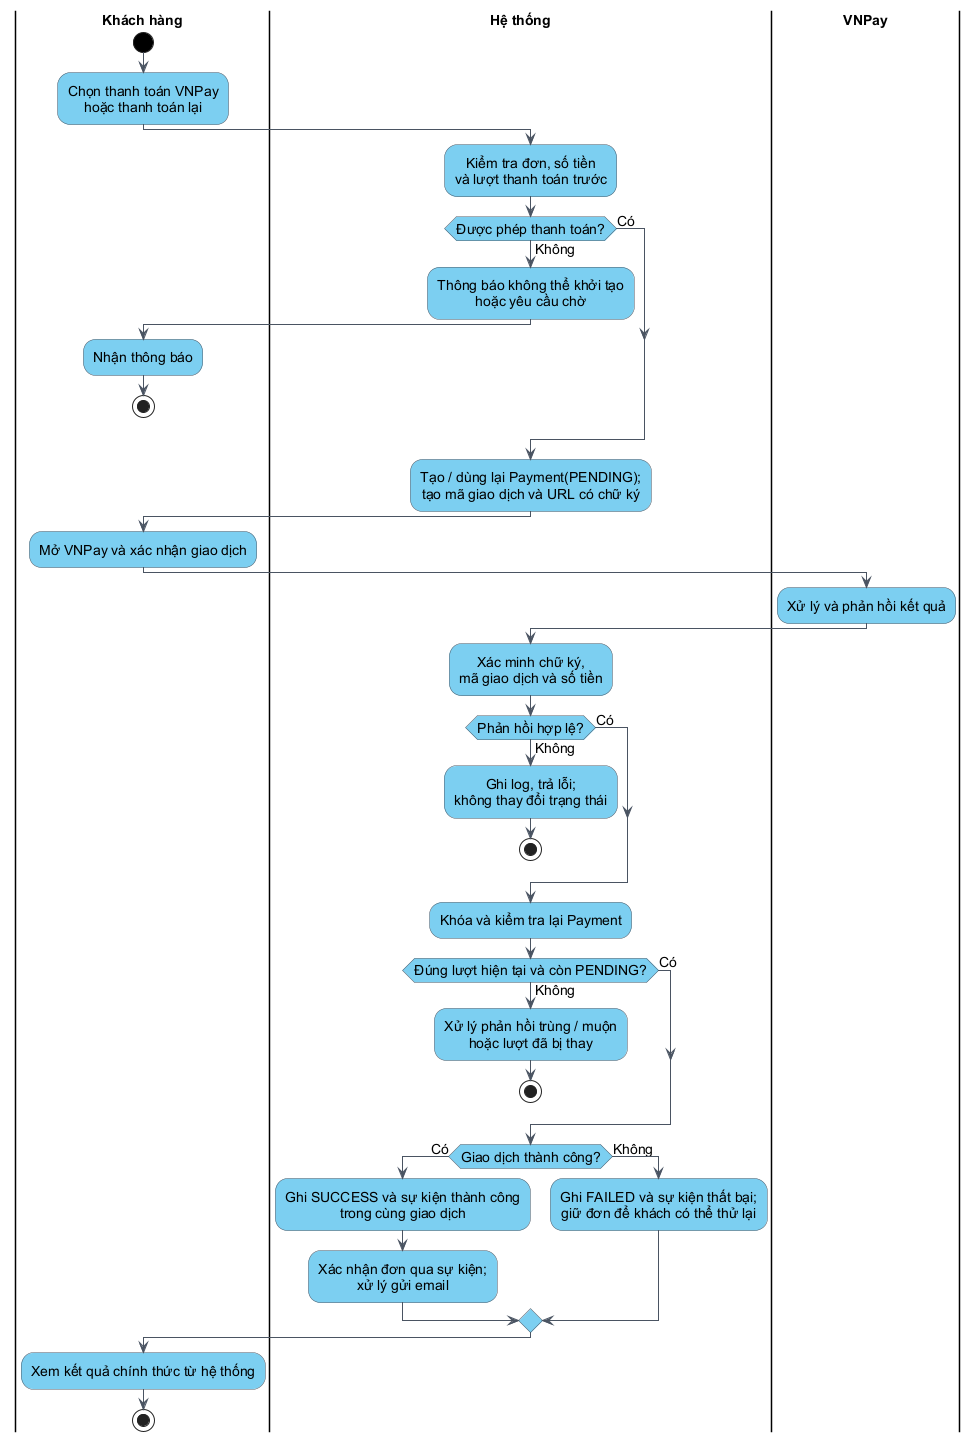

The diagram above was rendered by PlantUML. Its source (embedded in the PNG):
@startuml
skinparam backgroundColor white
skinparam defaultFontName Arial
skinparam defaultFontSize 14
skinparam shadowing false
skinparam ArrowColor #4B5563
skinparam ArrowThickness 1
skinparam defaultTextAlignment center
skinparam actorBorderColor #4B5563
skinparam actorBackgroundColor #7DCFF0
skinparam activityBackgroundColor #7DCFF0
skinparam activityBorderColor #4B5563
skinparam activityDiamondBackgroundColor #7DCFF0
skinparam activityDiamondBorderColor #4B5563
skinparam activityStartColor black
skinparam activityEndColor black
skinparam swimlaneBorderColor black
skinparam swimlaneBorderThickness 1.5
skinparam swimlaneTitleBackgroundColor white
skinparam swimlaneTitleFontStyle bold

|Khách hàng|
start
:Chọn thanh toán VNPay\nhoặc thanh toán lại;
|Hệ thống|
:Kiểm tra đơn, số tiền\nvà lượt thanh toán trước;
if (Được phép thanh toán?) then (Không)
  :Thông báo không thể khởi tạo\nhoặc yêu cầu chờ;
  |Khách hàng|
  :Nhận thông báo;
  stop
else (Có)
endif
|Hệ thống|
:Tạo / dùng lại Payment(PENDING);\ntạo mã giao dịch và URL có chữ ký;
|Khách hàng|
:Mở VNPay và xác nhận giao dịch;
|VNPay|
:Xử lý và phản hồi kết quả;
|Hệ thống|
:Xác minh chữ ký,\nmã giao dịch và số tiền;
if (Phản hồi hợp lệ?) then (Không)
  :Ghi log, trả lỗi;\nkhông thay đổi trạng thái;
  stop
else (Có)
endif
:Khóa và kiểm tra lại Payment;
if (Đúng lượt hiện tại và còn PENDING?) then (Không)
  :Xử lý phản hồi trùng / muộn\nhoặc lượt đã bị thay;
  stop
else (Có)
endif
if (Giao dịch thành công?) then (Có)
  :Ghi SUCCESS và sự kiện thành công\ntrong cùng giao dịch;
  :Xác nhận đơn qua sự kiện;\nxử lý gửi email;
else (Không)
  :Ghi FAILED và sự kiện thất bại;\ngiữ đơn để khách có thể thử lại;
endif
|Khách hàng|
:Xem kết quả chính thức từ hệ thống;
stop
@enduml